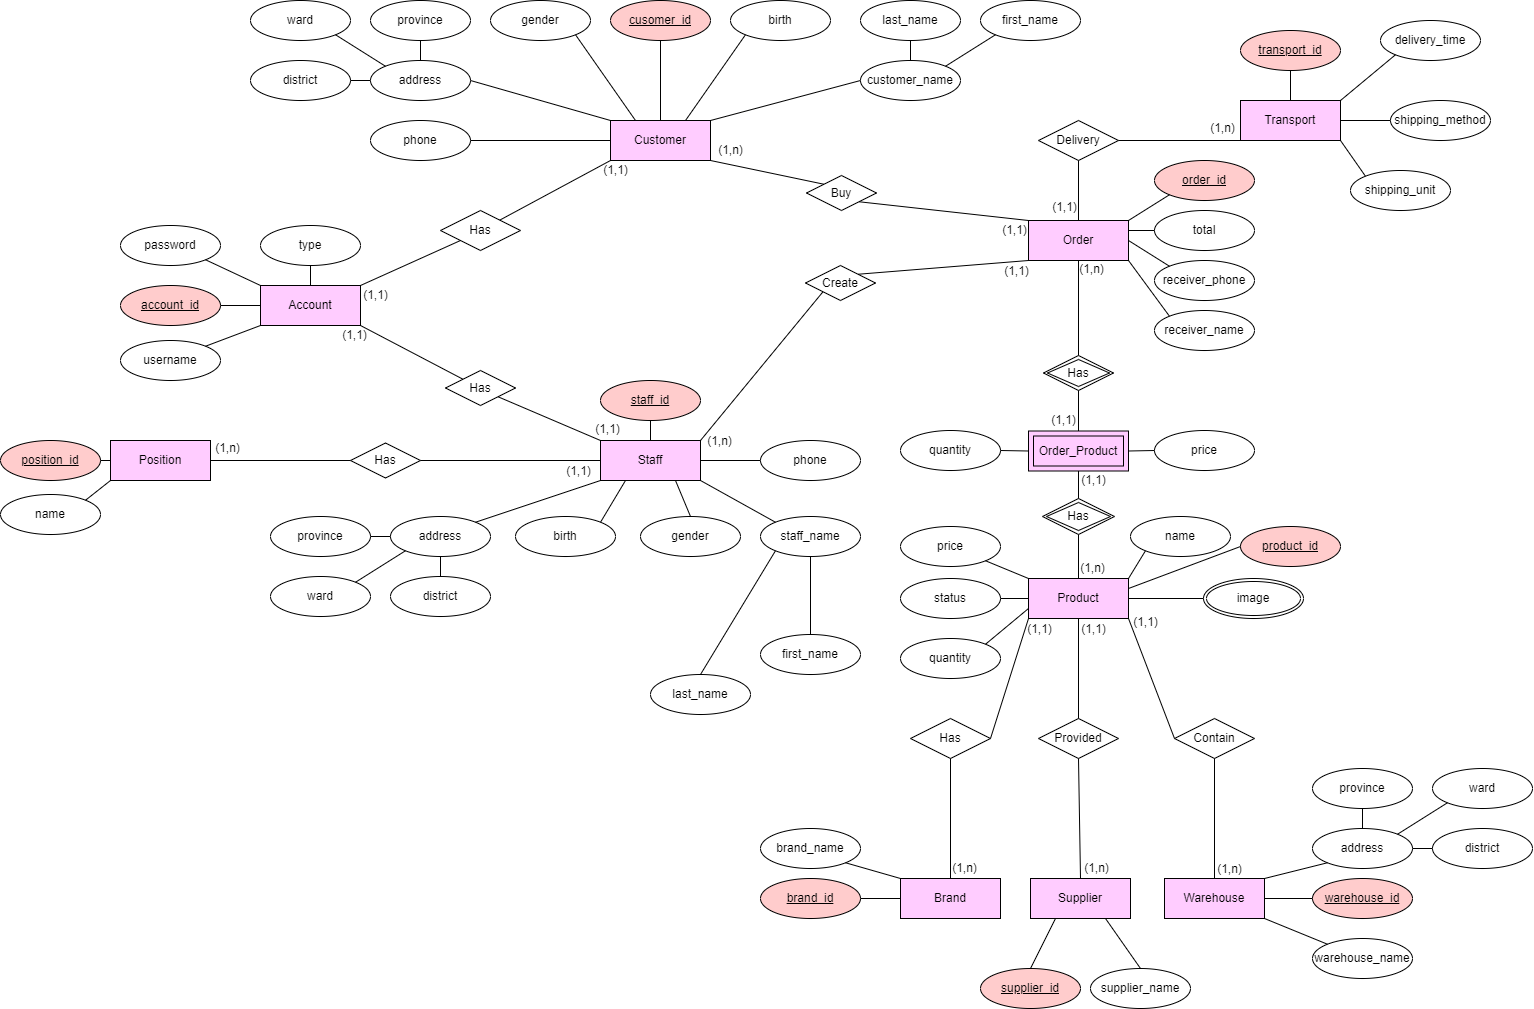

The diagram above was exported from draw.io. Its source (the exported page's mxGraphModel, read from the mxfile embedded in the PNG):
<mxGraphModel dx="1504" dy="686" grid="1" gridSize="10" guides="1" tooltips="1" connect="1" arrows="1" fold="1" page="1" pageScale="1" pageWidth="850" pageHeight="1100" math="0" shadow="0" extFonts="Permanent Marker^https://fonts.googleapis.com/css?family=Permanent+Marker">
  <root>
    <mxCell id="0" />
    <mxCell id="1" parent="0" />
    <mxCell id="kXZosWT4r9ZBc4d9844U-1" value="Store" style="rounded=1;arcSize=10;whiteSpace=wrap;html=1;align=center;fillColor=#f5f5f5;fontColor=#333333;strokeColor=#666666;" parent="1" vertex="1">
      <mxGeometry x="140" y="220" width="170" height="60" as="geometry" />
    </mxCell>
    <mxCell id="kXZosWT4r9ZBc4d9844U-2" value="id" style="ellipse;whiteSpace=wrap;html=1;align=center;fontStyle=5;fillColor=#f8cecc;strokeColor=#b85450;" parent="1" vertex="1">
      <mxGeometry x="50" y="140" width="100" height="40" as="geometry" />
    </mxCell>
    <mxCell id="kXZosWT4r9ZBc4d9844U-3" value="name" style="ellipse;whiteSpace=wrap;html=1;align=center;" parent="1" vertex="1">
      <mxGeometry x="175" y="140" width="100" height="40" as="geometry" />
    </mxCell>
    <mxCell id="kXZosWT4r9ZBc4d9844U-4" value="address" style="ellipse;whiteSpace=wrap;html=1;align=center;" parent="1" vertex="1">
      <mxGeometry x="300" y="140" width="100" height="40" as="geometry" />
    </mxCell>
    <mxCell id="kXZosWT4r9ZBc4d9844U-5" value="phone" style="ellipse;whiteSpace=wrap;html=1;align=center;" parent="1" vertex="1">
      <mxGeometry x="50" y="320" width="100" height="40" as="geometry" />
    </mxCell>
    <mxCell id="kXZosWT4r9ZBc4d9844U-6" value="" style="endArrow=none;html=1;rounded=0;" parent="1" source="kXZosWT4r9ZBc4d9844U-2" target="kXZosWT4r9ZBc4d9844U-1" edge="1">
      <mxGeometry relative="1" as="geometry">
        <mxPoint x="200" y="220" as="sourcePoint" />
        <mxPoint x="360" y="220" as="targetPoint" />
      </mxGeometry>
    </mxCell>
    <mxCell id="kXZosWT4r9ZBc4d9844U-7" value="" style="endArrow=none;html=1;rounded=0;" parent="1" target="kXZosWT4r9ZBc4d9844U-3" edge="1">
      <mxGeometry relative="1" as="geometry">
        <mxPoint x="200" y="220" as="sourcePoint" />
        <mxPoint x="360" y="220" as="targetPoint" />
      </mxGeometry>
    </mxCell>
    <mxCell id="kXZosWT4r9ZBc4d9844U-8" value="" style="endArrow=none;html=1;rounded=0;exitX=0.582;exitY=-0.014;exitDx=0;exitDy=0;exitPerimeter=0;" parent="1" source="kXZosWT4r9ZBc4d9844U-1" target="kXZosWT4r9ZBc4d9844U-4" edge="1">
      <mxGeometry relative="1" as="geometry">
        <mxPoint x="200" y="220" as="sourcePoint" />
        <mxPoint x="360" y="220" as="targetPoint" />
      </mxGeometry>
    </mxCell>
    <mxCell id="kXZosWT4r9ZBc4d9844U-9" value="" style="endArrow=none;html=1;rounded=0;exitX=0.5;exitY=0;exitDx=0;exitDy=0;entryX=0.033;entryY=1;entryDx=0;entryDy=0;entryPerimeter=0;" parent="1" source="kXZosWT4r9ZBc4d9844U-5" target="kXZosWT4r9ZBc4d9844U-1" edge="1">
      <mxGeometry relative="1" as="geometry">
        <mxPoint x="200" y="220" as="sourcePoint" />
        <mxPoint x="360" y="220" as="targetPoint" />
      </mxGeometry>
    </mxCell>
    <mxCell id="kXZosWT4r9ZBc4d9844U-10" value="Brand" style="rounded=1;arcSize=10;whiteSpace=wrap;html=1;align=center;fillColor=#e1d5e7;strokeColor=#9673a6;" parent="1" vertex="1">
      <mxGeometry x="870" y="230" width="100" height="40" as="geometry" />
    </mxCell>
    <mxCell id="kXZosWT4r9ZBc4d9844U-11" value="Product" style="rounded=1;arcSize=10;whiteSpace=wrap;html=1;align=center;fillColor=#dae8fc;strokeColor=#6c8ebf;" parent="1" vertex="1">
      <mxGeometry x="520" y="230" width="100" height="40" as="geometry" />
    </mxCell>
    <mxCell id="kXZosWT4r9ZBc4d9844U-12" value="id" style="ellipse;whiteSpace=wrap;html=1;align=center;fontStyle=5;fillColor=#f8cecc;strokeColor=#b85450;" parent="1" vertex="1">
      <mxGeometry x="440" y="140" width="100" height="40" as="geometry" />
    </mxCell>
    <mxCell id="kXZosWT4r9ZBc4d9844U-13" value="name" style="ellipse;whiteSpace=wrap;html=1;align=center;" parent="1" vertex="1">
      <mxGeometry x="590" y="140" width="100" height="40" as="geometry" />
    </mxCell>
    <mxCell id="kXZosWT4r9ZBc4d9844U-14" value="price" style="ellipse;whiteSpace=wrap;html=1;align=center;" parent="1" vertex="1">
      <mxGeometry x="375" y="260" width="100" height="40" as="geometry" />
    </mxCell>
    <mxCell id="kXZosWT4r9ZBc4d9844U-23" value="" style="endArrow=none;html=1;rounded=0;entryX=0.25;entryY=0;entryDx=0;entryDy=0;" parent="1" source="kXZosWT4r9ZBc4d9844U-12" target="kXZosWT4r9ZBc4d9844U-11" edge="1">
      <mxGeometry relative="1" as="geometry">
        <mxPoint x="530" y="360" as="sourcePoint" />
        <mxPoint x="690" y="360" as="targetPoint" />
      </mxGeometry>
    </mxCell>
    <mxCell id="kXZosWT4r9ZBc4d9844U-24" value="" style="endArrow=none;html=1;rounded=0;exitX=0.648;exitY=0.03;exitDx=0;exitDy=0;exitPerimeter=0;" parent="1" source="kXZosWT4r9ZBc4d9844U-11" target="kXZosWT4r9ZBc4d9844U-13" edge="1">
      <mxGeometry relative="1" as="geometry">
        <mxPoint x="530" y="360" as="sourcePoint" />
        <mxPoint x="690" y="360" as="targetPoint" />
      </mxGeometry>
    </mxCell>
    <mxCell id="kXZosWT4r9ZBc4d9844U-25" value="" style="endArrow=none;html=1;rounded=0;entryX=0;entryY=0.75;entryDx=0;entryDy=0;exitX=0.5;exitY=0;exitDx=0;exitDy=0;" parent="1" source="kXZosWT4r9ZBc4d9844U-14" target="kXZosWT4r9ZBc4d9844U-11" edge="1">
      <mxGeometry relative="1" as="geometry">
        <mxPoint x="460" y="310" as="sourcePoint" />
        <mxPoint x="620" y="310" as="targetPoint" />
      </mxGeometry>
    </mxCell>
    <mxCell id="kXZosWT4r9ZBc4d9844U-26" value="" style="endArrow=none;html=1;rounded=0;exitX=0.439;exitY=-0.042;exitDx=0;exitDy=0;exitPerimeter=0;startArrow=none;" parent="1" source="jKJn8bge72DI4UwFZp_V-13" target="kXZosWT4r9ZBc4d9844U-11" edge="1">
      <mxGeometry relative="1" as="geometry">
        <mxPoint x="624.1152603536616" y="430.13900369360806" as="sourcePoint" />
        <mxPoint x="690" y="360" as="targetPoint" />
      </mxGeometry>
    </mxCell>
    <mxCell id="kXZosWT4r9ZBc4d9844U-28" value="" style="endArrow=none;html=1;rounded=0;exitX=0.7;exitY=0;exitDx=0;exitDy=0;exitPerimeter=0;" parent="1" source="jKJn8bge72DI4UwFZp_V-2" target="kXZosWT4r9ZBc4d9844U-11" edge="1">
      <mxGeometry relative="1" as="geometry">
        <mxPoint x="480" y="350" as="sourcePoint" />
        <mxPoint x="690" y="360" as="targetPoint" />
      </mxGeometry>
    </mxCell>
    <mxCell id="kXZosWT4r9ZBc4d9844U-29" value="id" style="ellipse;whiteSpace=wrap;html=1;align=center;fontStyle=4;fillColor=#f8cecc;strokeColor=#b85450;" parent="1" vertex="1">
      <mxGeometry x="780" y="150" width="100" height="40" as="geometry" />
    </mxCell>
    <mxCell id="kXZosWT4r9ZBc4d9844U-30" value="name" style="ellipse;whiteSpace=wrap;html=1;align=center;" parent="1" vertex="1">
      <mxGeometry x="920" y="150" width="100" height="40" as="geometry" />
    </mxCell>
    <mxCell id="kXZosWT4r9ZBc4d9844U-31" value="description&lt;br&gt;" style="ellipse;whiteSpace=wrap;html=1;align=center;" parent="1" vertex="1">
      <mxGeometry x="1050" y="200" width="100" height="40" as="geometry" />
    </mxCell>
    <mxCell id="kXZosWT4r9ZBc4d9844U-32" value="" style="endArrow=none;html=1;rounded=0;entryX=0.077;entryY=0;entryDx=0;entryDy=0;entryPerimeter=0;" parent="1" source="kXZosWT4r9ZBc4d9844U-29" target="kXZosWT4r9ZBc4d9844U-10" edge="1">
      <mxGeometry relative="1" as="geometry">
        <mxPoint x="870" y="320" as="sourcePoint" />
        <mxPoint x="1030" y="320" as="targetPoint" />
      </mxGeometry>
    </mxCell>
    <mxCell id="kXZosWT4r9ZBc4d9844U-33" value="" style="endArrow=none;html=1;rounded=0;entryX=0.5;entryY=1;entryDx=0;entryDy=0;exitX=0.75;exitY=0;exitDx=0;exitDy=0;" parent="1" source="kXZosWT4r9ZBc4d9844U-10" target="kXZosWT4r9ZBc4d9844U-30" edge="1">
      <mxGeometry relative="1" as="geometry">
        <mxPoint x="870" y="320" as="sourcePoint" />
        <mxPoint x="1030" y="320" as="targetPoint" />
      </mxGeometry>
    </mxCell>
    <mxCell id="kXZosWT4r9ZBc4d9844U-34" value="" style="endArrow=none;html=1;rounded=0;entryX=0;entryY=0.5;entryDx=0;entryDy=0;exitX=1;exitY=0.5;exitDx=0;exitDy=0;" parent="1" source="kXZosWT4r9ZBc4d9844U-10" target="kXZosWT4r9ZBc4d9844U-31" edge="1">
      <mxGeometry relative="1" as="geometry">
        <mxPoint x="870" y="320" as="sourcePoint" />
        <mxPoint x="1030" y="320" as="targetPoint" />
      </mxGeometry>
    </mxCell>
    <mxCell id="kXZosWT4r9ZBc4d9844U-35" value="thuộc" style="shape=rhombus;perimeter=rhombusPerimeter;whiteSpace=wrap;html=1;align=center;" parent="1" vertex="1">
      <mxGeometry x="690" y="220" width="120" height="60" as="geometry" />
    </mxCell>
    <mxCell id="kXZosWT4r9ZBc4d9844U-36" value="" style="endArrow=none;html=1;rounded=0;exitX=1;exitY=0.5;exitDx=0;exitDy=0;" parent="1" source="kXZosWT4r9ZBc4d9844U-11" target="kXZosWT4r9ZBc4d9844U-35" edge="1">
      <mxGeometry relative="1" as="geometry">
        <mxPoint x="700" y="340" as="sourcePoint" />
        <mxPoint x="860" y="340" as="targetPoint" />
      </mxGeometry>
    </mxCell>
    <mxCell id="kXZosWT4r9ZBc4d9844U-37" value="" style="endArrow=none;html=1;rounded=0;entryX=0;entryY=0.5;entryDx=0;entryDy=0;" parent="1" target="kXZosWT4r9ZBc4d9844U-10" edge="1">
      <mxGeometry relative="1" as="geometry">
        <mxPoint x="810" y="250" as="sourcePoint" />
        <mxPoint x="860" y="340" as="targetPoint" />
      </mxGeometry>
    </mxCell>
    <mxCell id="kXZosWT4r9ZBc4d9844U-38" value="1" style="text;html=1;align=center;verticalAlign=middle;resizable=0;points=[];autosize=1;strokeColor=none;fillColor=none;" parent="1" vertex="1">
      <mxGeometry x="815" y="215" width="30" height="30" as="geometry" />
    </mxCell>
    <mxCell id="kXZosWT4r9ZBc4d9844U-39" value="N" style="text;html=1;align=center;verticalAlign=middle;resizable=0;points=[];autosize=1;strokeColor=none;fillColor=none;" parent="1" vertex="1">
      <mxGeometry x="630" y="215" width="30" height="30" as="geometry" />
    </mxCell>
    <mxCell id="jKJn8bge72DI4UwFZp_V-2" value="Color" style="rounded=1;arcSize=10;whiteSpace=wrap;html=1;align=center;fillColor=#fff2cc;strokeColor=#d6b656;" parent="1" vertex="1">
      <mxGeometry x="330" y="520" width="100" height="40" as="geometry" />
    </mxCell>
    <mxCell id="jKJn8bge72DI4UwFZp_V-3" value="Relationship" style="shape=rhombus;perimeter=rhombusPerimeter;whiteSpace=wrap;html=1;align=center;" parent="1" vertex="1">
      <mxGeometry x="425" y="370" width="120" height="60" as="geometry" />
    </mxCell>
    <mxCell id="jKJn8bge72DI4UwFZp_V-4" value="N" style="text;html=1;align=center;verticalAlign=middle;resizable=0;points=[];autosize=1;strokeColor=none;fillColor=none;" parent="1" vertex="1">
      <mxGeometry x="375" y="490" width="30" height="30" as="geometry" />
    </mxCell>
    <mxCell id="jKJn8bge72DI4UwFZp_V-5" value="N" style="text;html=1;align=center;verticalAlign=middle;resizable=0;points=[];autosize=1;strokeColor=none;fillColor=none;" parent="1" vertex="1">
      <mxGeometry x="500" y="270" width="30" height="30" as="geometry" />
    </mxCell>
    <mxCell id="jKJn8bge72DI4UwFZp_V-6" value="id" style="ellipse;whiteSpace=wrap;html=1;align=center;fontStyle=5;fillColor=#f8cecc;strokeColor=#b85450;" parent="1" vertex="1">
      <mxGeometry x="210" y="480" width="100" height="40" as="geometry" />
    </mxCell>
    <mxCell id="jKJn8bge72DI4UwFZp_V-7" value="color" style="ellipse;whiteSpace=wrap;html=1;align=center;" parent="1" vertex="1">
      <mxGeometry x="210" y="590" width="100" height="40" as="geometry" />
    </mxCell>
    <mxCell id="jKJn8bge72DI4UwFZp_V-10" value="" style="endArrow=none;html=1;rounded=0;" parent="1" source="jKJn8bge72DI4UwFZp_V-6" target="jKJn8bge72DI4UwFZp_V-2" edge="1">
      <mxGeometry relative="1" as="geometry">
        <mxPoint x="510" y="460" as="sourcePoint" />
        <mxPoint x="670" y="460" as="targetPoint" />
      </mxGeometry>
    </mxCell>
    <mxCell id="jKJn8bge72DI4UwFZp_V-11" value="" style="endArrow=none;html=1;rounded=0;entryX=0;entryY=1;entryDx=0;entryDy=0;" parent="1" source="jKJn8bge72DI4UwFZp_V-7" target="jKJn8bge72DI4UwFZp_V-2" edge="1">
      <mxGeometry relative="1" as="geometry">
        <mxPoint x="510" y="460" as="sourcePoint" />
        <mxPoint x="670" y="460" as="targetPoint" />
      </mxGeometry>
    </mxCell>
    <mxCell id="jKJn8bge72DI4UwFZp_V-12" value="Image" style="rounded=1;arcSize=10;whiteSpace=wrap;html=1;align=center;fillColor=#dae8fc;strokeColor=#6c8ebf;" parent="1" vertex="1">
      <mxGeometry x="760" y="502.5" width="100" height="40" as="geometry" />
    </mxCell>
    <mxCell id="jKJn8bge72DI4UwFZp_V-13" value="Relationship" style="shape=rhombus;perimeter=rhombusPerimeter;whiteSpace=wrap;html=1;align=center;" parent="1" vertex="1">
      <mxGeometry x="660" y="340" width="120" height="60" as="geometry" />
    </mxCell>
    <mxCell id="jKJn8bge72DI4UwFZp_V-14" value="" style="endArrow=none;html=1;rounded=0;exitX=0.439;exitY=-0.042;exitDx=0;exitDy=0;exitPerimeter=0;" parent="1" source="jKJn8bge72DI4UwFZp_V-12" target="jKJn8bge72DI4UwFZp_V-13" edge="1">
      <mxGeometry relative="1" as="geometry">
        <mxPoint x="653.9000000000001" y="488.31999999999994" as="sourcePoint" />
        <mxPoint x="577.040953340047" y="270" as="targetPoint" />
      </mxGeometry>
    </mxCell>
    <mxCell id="jKJn8bge72DI4UwFZp_V-15" value="N" style="text;html=1;align=center;verticalAlign=middle;resizable=0;points=[];autosize=1;strokeColor=none;fillColor=none;" parent="1" vertex="1">
      <mxGeometry x="785" y="437.5" width="30" height="30" as="geometry" />
    </mxCell>
    <mxCell id="jKJn8bge72DI4UwFZp_V-16" value="1" style="text;html=1;align=center;verticalAlign=middle;resizable=0;points=[];autosize=1;strokeColor=none;fillColor=none;" parent="1" vertex="1">
      <mxGeometry x="630" y="265" width="30" height="30" as="geometry" />
    </mxCell>
    <mxCell id="jKJn8bge72DI4UwFZp_V-17" value="id" style="ellipse;whiteSpace=wrap;html=1;align=center;fontStyle=5;fillColor=#f8cecc;strokeColor=#b85450;" parent="1" vertex="1">
      <mxGeometry x="855" y="442.5" width="100" height="40" as="geometry" />
    </mxCell>
    <mxCell id="jKJn8bge72DI4UwFZp_V-18" value="url" style="ellipse;whiteSpace=wrap;html=1;align=center;" parent="1" vertex="1">
      <mxGeometry x="870" y="522.5" width="100" height="40" as="geometry" />
    </mxCell>
    <mxCell id="jKJn8bge72DI4UwFZp_V-19" value="" style="endArrow=none;html=1;rounded=0;entryX=0;entryY=0.5;entryDx=0;entryDy=0;exitX=0.698;exitY=0.021;exitDx=0;exitDy=0;exitPerimeter=0;" parent="1" source="jKJn8bge72DI4UwFZp_V-12" target="jKJn8bge72DI4UwFZp_V-17" edge="1">
      <mxGeometry relative="1" as="geometry">
        <mxPoint x="650" y="462.5" as="sourcePoint" />
        <mxPoint x="810" y="462.5" as="targetPoint" />
      </mxGeometry>
    </mxCell>
    <mxCell id="jKJn8bge72DI4UwFZp_V-20" value="" style="endArrow=none;html=1;rounded=0;" parent="1" source="jKJn8bge72DI4UwFZp_V-12" target="jKJn8bge72DI4UwFZp_V-18" edge="1">
      <mxGeometry relative="1" as="geometry">
        <mxPoint x="650" y="462.5" as="sourcePoint" />
        <mxPoint x="810" y="462.5" as="targetPoint" />
      </mxGeometry>
    </mxCell>
    <mxCell id="jKJn8bge72DI4UwFZp_V-21" value="Size" style="rounded=1;arcSize=10;whiteSpace=wrap;html=1;align=center;fillColor=#d5e8d4;strokeColor=#82b366;" parent="1" vertex="1">
      <mxGeometry x="575" y="530" width="100" height="40" as="geometry" />
    </mxCell>
    <mxCell id="jKJn8bge72DI4UwFZp_V-23" value="N" style="text;html=1;align=center;verticalAlign=middle;resizable=0;points=[];autosize=1;strokeColor=none;fillColor=none;" parent="1" vertex="1">
      <mxGeometry x="625" y="485" width="30" height="30" as="geometry" />
    </mxCell>
    <mxCell id="jKJn8bge72DI4UwFZp_V-25" value="" style="endArrow=none;html=1;rounded=0;entryX=0.439;entryY=-0.021;entryDx=0;entryDy=0;entryPerimeter=0;exitX=1;exitY=1;exitDx=0;exitDy=0;" parent="1" source="jKJn8bge72DI4UwFZp_V-3" target="jKJn8bge72DI4UwFZp_V-21" edge="1">
      <mxGeometry relative="1" as="geometry">
        <mxPoint x="440" y="420" as="sourcePoint" />
        <mxPoint x="600" y="420" as="targetPoint" />
      </mxGeometry>
    </mxCell>
    <mxCell id="jKJn8bge72DI4UwFZp_V-26" value="Quantity" style="ellipse;whiteSpace=wrap;html=1;align=center;" parent="1" vertex="1">
      <mxGeometry x="250" y="350" width="100" height="40" as="geometry" />
    </mxCell>
    <mxCell id="jKJn8bge72DI4UwFZp_V-27" value="" style="endArrow=none;html=1;rounded=0;exitX=1;exitY=0.5;exitDx=0;exitDy=0;entryX=0;entryY=0.5;entryDx=0;entryDy=0;" parent="1" source="jKJn8bge72DI4UwFZp_V-26" target="jKJn8bge72DI4UwFZp_V-3" edge="1">
      <mxGeometry relative="1" as="geometry">
        <mxPoint x="440" y="420" as="sourcePoint" />
        <mxPoint x="600" y="420" as="targetPoint" />
      </mxGeometry>
    </mxCell>
    <mxCell id="oVJCANnmnTIrSZ4nC6Ze-1" value="description" style="ellipse;whiteSpace=wrap;html=1;align=center;" parent="1" vertex="1">
      <mxGeometry x="540" y="320" width="100" height="40" as="geometry" />
    </mxCell>
    <mxCell id="oVJCANnmnTIrSZ4nC6Ze-2" value="" style="endArrow=none;html=1;rounded=0;exitX=0.575;exitY=1.126;exitDx=0;exitDy=0;exitPerimeter=0;entryX=0.5;entryY=0;entryDx=0;entryDy=0;" parent="1" source="kXZosWT4r9ZBc4d9844U-11" target="oVJCANnmnTIrSZ4nC6Ze-1" edge="1">
      <mxGeometry relative="1" as="geometry">
        <mxPoint x="600" y="440" as="sourcePoint" />
        <mxPoint x="760" y="440" as="targetPoint" />
      </mxGeometry>
    </mxCell>
    <mxCell id="8EtFrS3yVKjDxhXiIRL_-1" value="id" style="ellipse;whiteSpace=wrap;html=1;align=center;fontStyle=5;fillColor=#f8cecc;strokeColor=#b85450;" parent="1" vertex="1">
      <mxGeometry x="475" y="600" width="100" height="40" as="geometry" />
    </mxCell>
    <mxCell id="8EtFrS3yVKjDxhXiIRL_-2" value="uk" style="ellipse;whiteSpace=wrap;html=1;align=center;" parent="1" vertex="1">
      <mxGeometry x="670" y="600" width="100" height="40" as="geometry" />
    </mxCell>
    <mxCell id="8EtFrS3yVKjDxhXiIRL_-3" value="us" style="ellipse;whiteSpace=wrap;html=1;align=center;" parent="1" vertex="1">
      <mxGeometry x="610" y="650" width="100" height="40" as="geometry" />
    </mxCell>
    <mxCell id="8EtFrS3yVKjDxhXiIRL_-4" value="" style="endArrow=none;html=1;rounded=0;exitX=0.5;exitY=0;exitDx=0;exitDy=0;entryX=-0.013;entryY=0.601;entryDx=0;entryDy=0;entryPerimeter=0;" parent="1" source="8EtFrS3yVKjDxhXiIRL_-1" target="jKJn8bge72DI4UwFZp_V-21" edge="1">
      <mxGeometry relative="1" as="geometry">
        <mxPoint x="520" y="590" as="sourcePoint" />
        <mxPoint x="690" y="570" as="targetPoint" />
      </mxGeometry>
    </mxCell>
    <mxCell id="8EtFrS3yVKjDxhXiIRL_-6" value="" style="endArrow=none;html=1;rounded=0;entryX=0.5;entryY=0;entryDx=0;entryDy=0;" parent="1" source="jKJn8bge72DI4UwFZp_V-21" target="8EtFrS3yVKjDxhXiIRL_-2" edge="1">
      <mxGeometry relative="1" as="geometry">
        <mxPoint x="530" y="570" as="sourcePoint" />
        <mxPoint x="690" y="570" as="targetPoint" />
      </mxGeometry>
    </mxCell>
    <mxCell id="8EtFrS3yVKjDxhXiIRL_-7" value="" style="endArrow=none;html=1;rounded=0;" parent="1" source="jKJn8bge72DI4UwFZp_V-21" target="8EtFrS3yVKjDxhXiIRL_-3" edge="1">
      <mxGeometry relative="1" as="geometry">
        <mxPoint x="530" y="570" as="sourcePoint" />
        <mxPoint x="690" y="570" as="targetPoint" />
      </mxGeometry>
    </mxCell>
  </root>
</mxGraphModel>